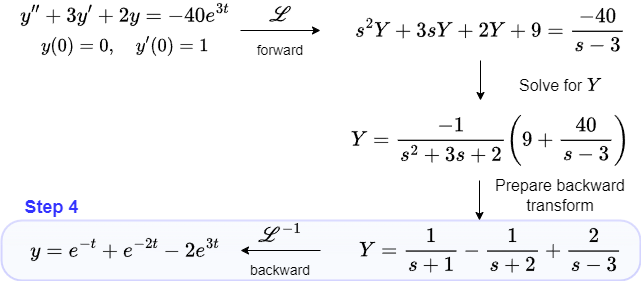

The diagram above was exported from draw.io. Its source (the exported page's mxGraphModel, read from the mxfile embedded in the PNG):
<mxGraphModel dx="1433" dy="839" grid="0" gridSize="10" guides="1" tooltips="1" connect="1" arrows="1" fold="1" page="1" pageScale="1" pageWidth="1100" pageHeight="850" math="1" shadow="0">
  <root>
    <mxCell id="0" />
    <mxCell id="1" parent="0" />
    <mxCell id="lZYlf0WTw0wzFmUF7fRT-1" value="" style="rounded=1;whiteSpace=wrap;html=1;fillColor=#dae8fc;fillStyle=auto;perimeterSpacing=0;strokeColor=#3333FF;opacity=20;glass=1;strokeWidth=2;arcSize=34;" parent="1" vertex="1">
      <mxGeometry x="161" y="520" width="639" height="60" as="geometry" />
    </mxCell>
    <mxCell id="lZYlf0WTw0wzFmUF7fRT-2" value="&lt;font color=&quot;#3333ff&quot; style=&quot;font-size: 18px;&quot;&gt;Step 4&lt;/font&gt;" style="text;strokeColor=none;fillColor=none;html=1;fontSize=24;fontStyle=1;verticalAlign=middle;align=center;" parent="1" vertex="1">
      <mxGeometry x="170" y="490" width="81" height="30" as="geometry" />
    </mxCell>
    <mxCell id="lZYlf0WTw0wzFmUF7fRT-3" value="&lt;font style=&quot;font-size: 18px;&quot;&gt;$$y''+3y'+2y = -40e^{3t}$$&lt;/font&gt;" style="rounded=0;whiteSpace=wrap;html=1;strokeWidth=0;fillColor=none;strokeColor=none;" parent="1" vertex="1">
      <mxGeometry x="170" y="300" width="230" height="30" as="geometry" />
    </mxCell>
    <mxCell id="lZYlf0WTw0wzFmUF7fRT-4" value="&lt;font style=&quot;font-size: 16px;&quot;&gt;$$y(0) = 0, \quad&amp;nbsp; y'(0) = 1$$&lt;/font&gt;" style="rounded=0;whiteSpace=wrap;html=1;strokeWidth=0;fillColor=none;strokeColor=none;" parent="1" vertex="1">
      <mxGeometry x="170" y="330" width="230" height="30" as="geometry" />
    </mxCell>
    <mxCell id="lZYlf0WTw0wzFmUF7fRT-5" value="&lt;font style=&quot;font-size: 18px;&quot;&gt;$$\mathscr{L}$$&lt;/font&gt;" style="rounded=0;whiteSpace=wrap;html=1;strokeWidth=0;fillColor=none;strokeColor=none;" parent="1" vertex="1">
      <mxGeometry x="400" y="300" width="80" height="30" as="geometry" />
    </mxCell>
    <mxCell id="lZYlf0WTw0wzFmUF7fRT-6" value="&lt;font style=&quot;font-size: 14px;&quot;&gt;forward&lt;/font&gt;" style="rounded=0;whiteSpace=wrap;html=1;strokeWidth=0;fillColor=none;strokeColor=none;" parent="1" vertex="1">
      <mxGeometry x="400" y="340" width="80" height="20" as="geometry" />
    </mxCell>
    <mxCell id="lZYlf0WTw0wzFmUF7fRT-7" value="" style="endArrow=classic;html=1;rounded=0;exitX=0;exitY=1;exitDx=0;exitDy=0;strokeWidth=1;flowAnimation=0;exitPerimeter=0;" parent="1" source="lZYlf0WTw0wzFmUF7fRT-5" edge="1">
      <mxGeometry width="50" height="50" relative="1" as="geometry">
        <mxPoint x="410" y="330" as="sourcePoint" />
        <mxPoint x="480" y="330" as="targetPoint" />
      </mxGeometry>
    </mxCell>
    <mxCell id="lZYlf0WTw0wzFmUF7fRT-8" value="&lt;font style=&quot;font-size: 18px;&quot;&gt;$$s^2Y + 3sY + 2Y + 9 = \frac{-40}{s-3}$$&lt;/font&gt;" style="rounded=0;whiteSpace=wrap;html=1;strokeWidth=0;fillColor=none;strokeColor=none;" parent="1" vertex="1">
      <mxGeometry x="500" y="300" width="300" height="60" as="geometry" />
    </mxCell>
    <mxCell id="lZYlf0WTw0wzFmUF7fRT-9" value="&lt;font style=&quot;font-size: 18px;&quot;&gt;$$Y = \frac{-1}{s^2+3s+2}\left(9 + \frac{40}{s-3}\right)$$&lt;/font&gt;" style="rounded=0;whiteSpace=wrap;html=1;strokeWidth=0;fillColor=none;strokeColor=none;" parent="1" vertex="1">
      <mxGeometry x="500" y="410" width="300" height="60" as="geometry" />
    </mxCell>
    <mxCell id="lZYlf0WTw0wzFmUF7fRT-10" value="&lt;font style=&quot;font-size: 18px;&quot;&gt;$$Y = \frac{1}{s+1} - \frac{1}{s+2} + \frac{2}{s-3}$$&lt;/font&gt;" style="rounded=0;whiteSpace=wrap;html=1;strokeWidth=0;fillColor=none;strokeColor=none;" parent="1" vertex="1">
      <mxGeometry x="500" y="520" width="300" height="60" as="geometry" />
    </mxCell>
    <mxCell id="lZYlf0WTw0wzFmUF7fRT-11" value="&lt;font style=&quot;font-size: 18px;&quot;&gt;$$y = e^{-t} + e^{-2t} - 2e^{3t}$$&lt;/font&gt;" style="rounded=0;whiteSpace=wrap;html=1;strokeWidth=0;fillColor=none;strokeColor=none;" parent="1" vertex="1">
      <mxGeometry x="170" y="520" width="230" height="60" as="geometry" />
    </mxCell>
    <mxCell id="lZYlf0WTw0wzFmUF7fRT-12" value="&lt;font style=&quot;font-size: 18px;&quot;&gt;$$\mathscr{L}^{-1}$$&lt;/font&gt;" style="rounded=0;whiteSpace=wrap;html=1;strokeWidth=0;fillColor=none;strokeColor=none;" parent="1" vertex="1">
      <mxGeometry x="400" y="520" width="80" height="30" as="geometry" />
    </mxCell>
    <mxCell id="lZYlf0WTw0wzFmUF7fRT-13" value="&lt;font style=&quot;font-size: 14px;&quot;&gt;backward&lt;/font&gt;" style="rounded=0;whiteSpace=wrap;html=1;strokeWidth=0;fillColor=none;strokeColor=none;" parent="1" vertex="1">
      <mxGeometry x="400" y="560" width="80" height="20" as="geometry" />
    </mxCell>
    <mxCell id="lZYlf0WTw0wzFmUF7fRT-14" value="" style="endArrow=classic;html=1;rounded=0;strokeWidth=1;" parent="1" target="lZYlf0WTw0wzFmUF7fRT-11" edge="1">
      <mxGeometry width="50" height="50" relative="1" as="geometry">
        <mxPoint x="480" y="550" as="sourcePoint" />
        <mxPoint x="410" y="550" as="targetPoint" />
      </mxGeometry>
    </mxCell>
    <mxCell id="lZYlf0WTw0wzFmUF7fRT-15" value="&lt;font style=&quot;font-size: 16px;&quot;&gt;Solve&amp;nbsp;&lt;/font&gt;&lt;span style=&quot;font-size: 16px; background-color: initial;&quot;&gt;for \(Y\)&lt;/span&gt;" style="rounded=0;whiteSpace=wrap;html=1;fillColor=none;strokeWidth=0;strokeColor=none;" parent="1" vertex="1">
      <mxGeometry x="640" y="360" width="160" height="50" as="geometry" />
    </mxCell>
    <mxCell id="lZYlf0WTw0wzFmUF7fRT-16" value="&lt;font style=&quot;font-size: 16px;&quot;&gt;Prepare&amp;nbsp;&lt;/font&gt;&lt;span style=&quot;font-size: 16px; background-color: initial;&quot;&gt;backward transform&lt;/span&gt;" style="rounded=0;whiteSpace=wrap;html=1;fillColor=none;strokeWidth=0;strokeColor=none;" parent="1" vertex="1">
      <mxGeometry x="640" y="470" width="160" height="50" as="geometry" />
    </mxCell>
    <mxCell id="lZYlf0WTw0wzFmUF7fRT-17" style="edgeStyle=orthogonalEdgeStyle;rounded=0;orthogonalLoop=1;jettySize=auto;html=1;exitX=0.5;exitY=1;exitDx=0;exitDy=0;" parent="1" source="lZYlf0WTw0wzFmUF7fRT-8" target="lZYlf0WTw0wzFmUF7fRT-8" edge="1">
      <mxGeometry relative="1" as="geometry" />
    </mxCell>
    <mxCell id="4dH3yOWhhSGehW_U119m-2" value="" style="endArrow=classic;html=1;rounded=0;" parent="1" edge="1">
      <mxGeometry width="50" height="50" relative="1" as="geometry">
        <mxPoint x="639" y="480" as="sourcePoint" />
        <mxPoint x="639" y="520" as="targetPoint" />
      </mxGeometry>
    </mxCell>
    <mxCell id="dNK3L9daAHLwIfagZtSi-2" value="" style="endArrow=classic;html=1;rounded=0;" parent="1" edge="1">
      <mxGeometry width="50" height="50" relative="1" as="geometry">
        <mxPoint x="640" y="360" as="sourcePoint" />
        <mxPoint x="640" y="400" as="targetPoint" />
      </mxGeometry>
    </mxCell>
  </root>
</mxGraphModel>